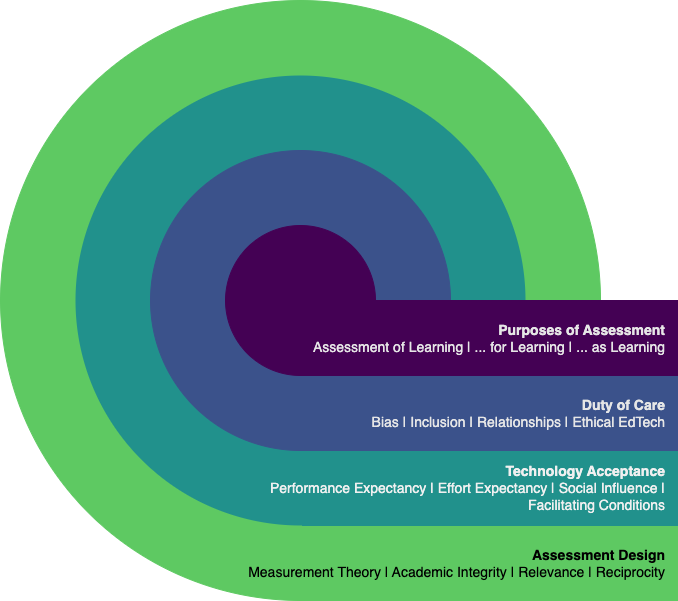

The diagram above was exported from draw.io. Its source (the exported page's mxGraphModel, read from the mxfile embedded in the PNG):
<mxGraphModel dx="2900" dy="-1533" grid="1" gridSize="10" guides="1" tooltips="1" connect="1" arrows="1" fold="1" page="1" pageScale="1" pageWidth="850" pageHeight="1100" math="0" shadow="0">
  <root>
    <mxCell id="0" />
    <mxCell id="1" parent="0" />
    <mxCell id="10" value="" style="ellipse;whiteSpace=wrap;html=1;strokeColor=#5EC962;fillColor=#5EC962;" parent="1" vertex="1">
      <mxGeometry x="-1577" y="2450" width="600" height="600" as="geometry" />
    </mxCell>
    <mxCell id="15" value="&lt;div&gt;&lt;br&gt;&lt;/div&gt;" style="whiteSpace=wrap;html=1;fontSize=14;align=right;fillColor=#5EC962;strokeColor=#5EC962;spacingRight=6;strokeWidth=1;" parent="1" vertex="1">
      <mxGeometry x="-1275" y="2975" width="375" height="75" as="geometry" />
    </mxCell>
    <mxCell id="11" value="" style="ellipse;whiteSpace=wrap;html=1;fillColor=#21918c;strokeColor=none;" parent="1" vertex="1">
      <mxGeometry x="-1502" y="2525" width="450" height="450" as="geometry" />
    </mxCell>
    <mxCell id="12" value="" style="ellipse;whiteSpace=wrap;html=1;fillColor=#3B528B;strokeColor=#3B528B;" parent="1" vertex="1">
      <mxGeometry x="-1427" y="2600" width="300" height="300" as="geometry" />
    </mxCell>
    <mxCell id="14" value="&lt;div align=&quot;right&quot;&gt;&lt;br&gt;&lt;/div&gt;" style="whiteSpace=wrap;html=1;fontSize=14;align=right;fillColor=#21918C;strokeColor=#21918C;spacingRight=6;strokeWidth=1;" parent="1" vertex="1">
      <mxGeometry x="-1275" y="2900" width="375" height="75" as="geometry" />
    </mxCell>
    <mxCell id="16" value="&lt;div align=&quot;right&quot;&gt;&lt;br&gt;&lt;/div&gt;" style="whiteSpace=wrap;html=1;fontSize=14;align=right;fillColor=#3B528B;strokeColor=#3B528B;spacingRight=6;strokeWidth=1;" parent="1" vertex="1">
      <mxGeometry x="-1275" y="2825" width="375" height="75" as="geometry" />
    </mxCell>
    <mxCell id="13" value="" style="ellipse;whiteSpace=wrap;html=1;fillColor=#440154;strokeColor=#440154;gradientColor=none;" parent="1" vertex="1">
      <mxGeometry x="-1352" y="2675" width="150" height="150" as="geometry" />
    </mxCell>
    <mxCell id="17" value="&lt;div align=&quot;right&quot;&gt;&lt;br&gt;&lt;/div&gt;" style="whiteSpace=wrap;html=1;fontSize=14;align=right;fillColor=#440154;strokeColor=#440154;spacingRight=6;strokeWidth=1;" parent="1" vertex="1">
      <mxGeometry x="-1275" y="2750" width="375" height="75" as="geometry" />
    </mxCell>
    <mxCell id="31" value="&lt;div style=&quot;font-size: 14px;&quot;&gt;&lt;font color=&quot;#E6E6E6&quot;&gt;&lt;b&gt;Purposes of Assessment&lt;/b&gt;&lt;/font&gt;&lt;br&gt;&lt;/div&gt;&lt;div style=&quot;font-size: 14px;&quot;&gt;&lt;font color=&quot;#E6E6E6&quot;&gt;Assessment of Learning | ... for Learning | ... as Learning&lt;/font&gt;&lt;/div&gt;" style="text;html=1;strokeColor=none;fillColor=none;align=right;verticalAlign=middle;whiteSpace=wrap;rounded=0;strokeWidth=1;fontColor=#F0F0F0;" parent="1" vertex="1">
      <mxGeometry x="-1310" y="2750" width="400" height="75" as="geometry" />
    </mxCell>
    <mxCell id="37" value="&lt;div style=&quot;font-size: 14px;&quot;&gt;&lt;div&gt;&lt;font color=&quot;#e6e6e6&quot;&gt;&lt;b&gt;Duty of Care&lt;/b&gt;&lt;/font&gt;&lt;/div&gt;&lt;div&gt;&lt;font color=&quot;#e6e6e6&quot;&gt;Bias | Inclusion | Relationships | Ethical EdTech&lt;/font&gt;&lt;/div&gt;&lt;/div&gt;" style="text;html=1;strokeColor=none;fillColor=none;align=right;verticalAlign=middle;whiteSpace=wrap;rounded=0;strokeWidth=1;fontColor=#F0F0F0;" parent="1" vertex="1">
      <mxGeometry x="-1310" y="2825" width="400" height="75" as="geometry" />
    </mxCell>
    <mxCell id="38" value="&lt;div style=&quot;border-color: rgb(0, 0, 0); font-family: Helvetica; font-size: 14px; font-variant-ligatures: normal; font-variant-caps: normal; letter-spacing: normal; orphans: 2; text-indent: 0px; text-transform: none; widows: 2; word-spacing: 0px; -webkit-text-stroke-width: 0px; text-decoration-thickness: initial; text-decoration-style: initial; text-decoration-color: initial;&quot;&gt;&lt;div style=&quot;color: rgb(240, 240, 240);&quot;&gt;&lt;font style=&quot;&quot; color=&quot;#000000&quot;&gt;&lt;b&gt;Assessment Design&lt;/b&gt;&lt;/font&gt;&lt;/div&gt;&lt;div style=&quot;&quot;&gt;&lt;font style=&quot;&quot; color=&quot;#000000&quot;&gt;Measurement Theory | Academic Integrity | Relevance | Reciprocity&lt;/font&gt;&lt;/div&gt;&lt;/div&gt;" style="text;whiteSpace=wrap;html=1;fontColor=#F0F0F0;align=right;verticalAlign=middle;" parent="1" vertex="1">
      <mxGeometry x="-1340" y="2975" width="430" height="75" as="geometry" />
    </mxCell>
    <mxCell id="39" value="&lt;div style=&quot;border-color: rgb(0, 0, 0); font-family: Helvetica; font-size: 14px; font-variant-ligatures: normal; font-variant-caps: normal; letter-spacing: normal; orphans: 2; text-indent: 0px; text-transform: none; widows: 2; word-spacing: 0px; -webkit-text-stroke-width: 0px; text-decoration-thickness: initial; text-decoration-style: initial; text-decoration-color: initial;&quot;&gt;&lt;div style=&quot;font-weight: 400; font-style: normal;&quot;&gt;&lt;b style=&quot;&quot;&gt;&lt;font style=&quot;&quot;&gt;Technology Acceptance&lt;/font&gt;&lt;/b&gt;&lt;/div&gt;&lt;div style=&quot;&quot;&gt;Performance Expectancy | Effort Expectancy | Social Influence | Facilitating Conditions&lt;/div&gt;&lt;/div&gt;" style="text;whiteSpace=wrap;html=1;fontColor=#F0F0F0;align=right;verticalAlign=middle;" parent="1" vertex="1">
      <mxGeometry x="-1340" y="2900" width="430" height="75" as="geometry" />
    </mxCell>
  </root>
</mxGraphModel>